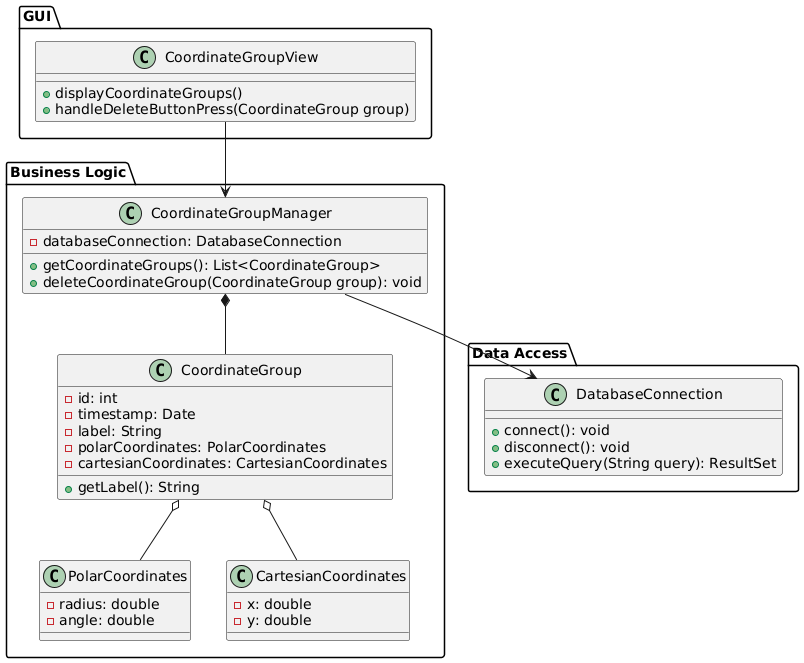

The diagram above was rendered by PlantUML. Its source (embedded in the PNG):
@startuml

package "GUI" {
  class CoordinateGroupView {
    + displayCoordinateGroups()
    + handleDeleteButtonPress(CoordinateGroup group)
  }
}

package "Business Logic" {
  class CoordinateGroupManager {
    - databaseConnection: DatabaseConnection
    + getCoordinateGroups(): List<CoordinateGroup>
    + deleteCoordinateGroup(CoordinateGroup group): void
  }

  class CoordinateGroup {
    - id: int
    - timestamp: Date
    - label: String
    - polarCoordinates: PolarCoordinates
    - cartesianCoordinates: CartesianCoordinates
    + getLabel(): String
  }

  class PolarCoordinates {
    - radius: double
    - angle: double
  }

  class CartesianCoordinates {
    - x: double
    - y: double
  }

}

package "Data Access" {
  class DatabaseConnection {
    + connect(): void
    + disconnect(): void
    + executeQuery(String query): ResultSet
  }
}

CoordinateGroupView --> CoordinateGroupManager
CoordinateGroupManager *-- CoordinateGroup
CoordinateGroupManager --> DatabaseConnection
CoordinateGroup o-- PolarCoordinates
CoordinateGroup o-- CartesianCoordinates


@enduml